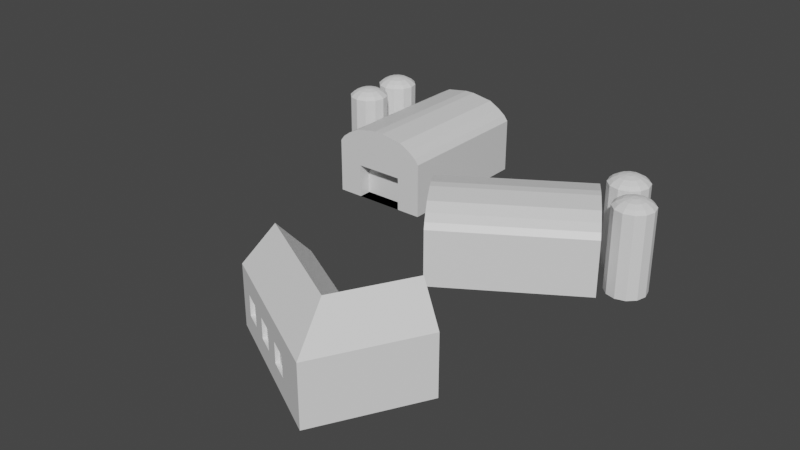 # Source: Barnyard1.blend  (saved by Blender 2.83.19; exported with 4.5.12 LTS)
import bpy
from mathutils import Matrix  # noqa: F401  (used for matrix-valued properties, if any)

bpy.ops.wm.read_factory_settings(use_empty=True)
scene = bpy.context.scene
scene.name = 'Scene'

# ---- collections
col_collection = bpy.data.collections.new('Collection'); scene.collection.children.link(col_collection)

# ---- materials (node trees are filled in below, after node groups)
mat_material = bpy.data.materials.new('Material')
mat_material.alpha_threshold = 0.0
mat_material.use_transparent_shadow = False
mat_material.line_color = (0.0, 0.0, 0.0, 1.0)

# ---- material node trees
mat_material.use_nodes = True; mat_material.node_tree.nodes.clear()
_N = mat_material.node_tree.nodes; _L = mat_material.node_tree.links
n0 = _N.new('ShaderNodeOutputMaterial'); n0.name = 'Material Output'; n0.location = (300, 300)
n1 = _N.new('ShaderNodeBsdfPrincipled'); n1.name = 'Principled BSDF'; n1.location = (10, 300)
n1.distribution = 'GGX'
n1.subsurface_method = 'BURLEY'
n1.inputs[2].default_value = 0.4
n1.inputs[3].default_value = 1.45
n1.inputs[27].default_value = (0.0, 0.0, 0.0, 1.0)
n1.inputs[28].default_value = 1.0
_L.new(n1.outputs[0], n0.inputs[0])
n0.is_active_output = True

# ---- world
world_world = bpy.data.worlds.new('World'); scene.world = world_world
world_world.use_nodes = True; world_world.node_tree.nodes.clear()
_N = world_world.node_tree.nodes; _L = world_world.node_tree.links
n0 = _N.new('ShaderNodeOutputWorld'); n0.name = 'World Output'; n0.location = (300, 300)
n1 = _N.new('ShaderNodeBackground'); n1.name = 'Background'; n1.location = (10, 300)
n1.inputs[0].default_value = (0.05088, 0.05088, 0.05088, 1.0)
_L.new(n1.outputs[0], n0.inputs[0])
n0.is_active_output = True
world_world.color = (0.05088, 0.05088, 0.05088)
world_world.use_sun_shadow = False
world_world.sun_shadow_jitter_overblur = 0.0

# ---- meshes
me_cube = bpy.data.meshes.new('Cube')
me_cube.from_pydata([(9.0, 13.49, 10.0), (9.0, 13.49, 0.0), (9.0, -13.49, 10.0), (9.0, -13.49, 0.0), (-9.0, 13.49, 10.0), (-9.0, 13.49, 0.0), (-9.0, -13.49, 10.0), (-9.0, -13.49, 0.0), (8.244, 13.49, 11.0), (8.244, -13.49, 11.0), (-8.244, 13.49, 11.0), (-8.244, -13.49, 11.0), (6.908, 13.49, 12.0), (6.908, -13.49, 12.0), (-6.908, 13.49, 12.0), (-6.908, -13.49, 12.0), (4.929, 13.49, 13.1), (4.929, -13.49, 13.1), (-4.929, 13.49, 13.1), (-4.929, -13.49, 13.1), (0.8643, 13.49, 13.75), (0.8643, -13.49, 13.75), (-0.8643, 13.49, 13.75), (-0.8643, -13.49, 13.75), (4.445, -13.49, 6.207), (4.445, -13.49, 0.0), (-4.445, -13.49, 6.207), (-4.445, -13.49, 0.0), (4.445, -11.11, 6.207), (4.445, -11.11, 0.0), (-4.445, -11.11, 6.207), (-4.445, -11.11, 0.0)], [], [(4, 6, 11, 10), (6, 7, 27, 26), (7, 6, 4, 5), (5, 1, 3, 7), (1, 0, 2, 3), (5, 4, 0, 1), (10, 11, 15, 14), (2, 0, 8, 9), (0, 4, 10, 8), (6, 2, 9, 11), (15, 13, 17, 19), (11, 9, 13, 15), (8, 10, 14, 12), (9, 8, 12, 13), (16, 18, 22, 20), (12, 14, 18, 16), (13, 12, 16, 17), (14, 15, 19, 18), (20, 22, 23, 21), (17, 16, 20, 21), (18, 19, 23, 22), (19, 17, 21, 23), (27, 25, 29, 31), (7, 3, 25, 27), (2, 6, 26, 24), (3, 2, 24, 25), (29, 28, 30, 31), (25, 24, 28, 29), (24, 26, 30, 28), (26, 27, 31, 30)])
_uv = me_cube.uv_layers.new(name='UVMap')
_uv.uv.foreach_set('vector', [0.625, 0.25, 0.625, 0.0, 0.625, 0.0, 0.625, 0.25, 0.625, 0.0, 0.375, 0.0, 0.375, 0.0, 0.625, 0.0, 0.375, 0.0, 0.625, 0.0, 0.625, 0.25, 0.375, 0.25, 0.125, 0.5, 0.375, 0.5, 0.375, 0.75, 0.125, 0.75, 0.375, 0.5, 0.625, 0.5, 0.625, 0.75, 0.375, 0.75, 0.375, 0.25, 0.625, 0.25, 0.625, 0.5, 0.375, 0.5, 0.625, 0.25, 0.625, 0.0, 0.625, 0.0, 0.625, 0.25, 0.625, 0.75, 0.625, 0.5, 0.625, 0.5, 0.625, 0.75, 0.625, 0.5, 0.625, 0.25, 0.625, 0.25, 0.625, 0.5, 0.625, 1.0, 0.625, 0.75, 0.625, 0.75, 0.625, 1.0, 0.625, 1.0, 0.625, 0.75, 0.625, 0.75, 0.625, 1.0, 0.625, 1.0, 0.625, 0.75, 0.625, 0.75, 0.625, 1.0, 0.625, 0.5, 0.625, 0.25, 0.625, 0.25, 0.625, 0.5, 0.625, 0.75, 0.625, 0.5, 0.625, 0.5, 0.625, 0.75, 0.625, 0.5, 0.625, 0.25, 0.625, 0.25, 0.625, 0.5, 0.625, 0.5, 0.625, 0.25, 0.625, 0.25, 0.625, 0.5, 0.625, 0.75, 0.625, 0.5, 0.625, 0.5, 0.625, 0.75, 0.625, 0.25, 0.625, 0.0, 0.625, 0.0, 0.625, 0.25, 0.625, 0.5, 0.875, 0.5, 0.875, 0.75, 0.625, 0.75, 0.625, 0.75, 0.625, 0.5, 0.625, 0.5, 0.625, 0.75, 0.625, 0.25, 0.625, 0.0, 0.625, 0.0, 0.625, 0.25, 0.625, 1.0, 0.625, 0.75, 0.625, 0.75, 0.625, 1.0, 0.125, 0.75, 0.375, 0.75, 0.375, 0.75, 0.125, 0.75, 0.125, 0.75, 0.375, 0.75, 0.375, 0.75, 0.125, 0.75, 0.625, 0.75, 0.625, 1.0, 0.625, 1.0, 0.625, 0.75, 0.375, 0.75, 0.625, 0.75, 0.625, 0.75, 0.375, 0.75, 0.375, 0.75, 0.625, 0.75, 0.625, 1.0, 0.375, 1.0, 0.375, 0.75, 0.625, 0.75, 0.625, 0.75, 0.375, 0.75, 0.625, 0.75, 0.625, 1.0, 0.625, 1.0, 0.625, 0.75, 0.625, 0.0, 0.375, 0.0, 0.375, 0.0, 0.625, 0.0])
_ca = me_cube.color_attributes.new('Col', 'BYTE_COLOR', 'CORNER')
_ca.data.foreach_set('color', [0.521, 0.0006071, 0.162, 1.0, 0.521, 0.0006071, 0.162, 1.0, 0.521, 0.0006071, 0.162, 1.0, 0.521, 0.0006071, 0.162, 1.0, 0.521, 0.0006071, 0.162, 1.0, 0.521, 0.0006071, 0.162, 1.0, 0.521, 0.0006071, 0.162, 1.0, 0.521, 0.0006071, 0.162, 1.0, 0.521, 0.0006071, 0.162, 1.0, 0.521, 0.0006071, 0.162, 1.0, 0.521, 0.0006071, 0.162, 1.0, 0.521, 0.0006071, 0.162, 1.0, 0.521, 0.0006071, 0.162, 1.0, 0.521, 0.0006071, 0.162, 1.0, 0.521, 0.0006071, 0.162, 1.0, 0.521, 0.0006071, 0.162, 1.0, 0.521, 0.0006071, 0.162, 1.0, 0.521, 0.0006071, 0.162, 1.0, 0.521, 0.0006071, 0.162, 1.0, 0.521, 0.0006071, 0.162, 1.0, 0.521, 0.0006071, 0.162, 1.0, 0.521, 0.0006071, 0.162, 1.0, 0.521, 0.0006071, 0.162, 1.0, 0.521, 0.0006071, 0.162, 1.0, 0.521, 0.0006071, 0.162, 1.0, 0.521, 0.0006071, 0.162, 1.0, 0.521, 0.0006071, 0.162, 1.0, 0.521, 0.0006071, 0.162, 1.0, 0.521, 0.0006071, 0.162, 1.0, 0.521, 0.0006071, 0.162, 1.0, 0.521, 0.0006071, 0.162, 1.0, 0.521, 0.0006071, 0.162, 1.0, 0.521, 0.0006071, 0.162, 1.0, 0.521, 0.0006071, 0.162, 1.0, 0.521, 0.0006071, 0.162, 1.0, 0.521, 0.0006071, 0.162, 1.0, 0.521, 0.0006071, 0.162, 1.0, 0.521, 0.0006071, 0.162, 1.0, 0.521, 0.0006071, 0.162, 1.0, 0.521, 0.0006071, 0.162, 1.0, 0.521, 0.0006071, 0.162, 1.0, 0.521, 0.0006071, 0.162, 1.0, 0.521, 0.0006071, 0.162, 1.0, 0.521, 0.0006071, 0.162, 1.0, 0.521, 0.0006071, 0.162, 1.0, 0.521, 0.0006071, 0.162, 1.0, 0.521, 0.0006071, 0.162, 1.0, 0.521, 0.0006071, 0.162, 1.0, 0.521, 0.0006071, 0.162, 1.0, 0.521, 0.0006071, 0.162, 1.0, 0.521, 0.0006071, 0.162, 1.0, 0.521, 0.0006071, 0.162, 1.0, 0.521, 0.0006071, 0.162, 1.0, 0.521, 0.0006071, 0.162, 1.0, 0.521, 0.0006071, 0.162, 1.0, 0.521, 0.0006071, 0.162, 1.0, 0.521, 0.0006071, 0.162, 1.0, 0.521, 0.0006071, 0.162, 1.0, 0.521, 0.0006071, 0.162, 1.0, 0.521, 0.0006071, 0.162, 1.0, 0.521, 0.0006071, 0.162, 1.0, 0.521, 0.0006071, 0.162, 1.0, 0.521, 0.0006071, 0.162, 1.0, 0.521, 0.0006071, 0.162, 1.0, 0.521, 0.0006071, 0.162, 1.0, 0.521, 0.0006071, 0.162, 1.0, 0.521, 0.0006071, 0.162, 1.0, 0.521, 0.0006071, 0.162, 1.0, 0.521, 0.0006071, 0.162, 1.0, 0.521, 0.0006071, 0.162, 1.0, 0.521, 0.0006071, 0.162, 1.0, 0.521, 0.0006071, 0.162, 1.0, 0.521, 0.0006071, 0.162, 1.0, 0.521, 0.0006071, 0.162, 1.0, 0.521, 0.0006071, 0.162, 1.0, 0.521, 0.0006071, 0.162, 1.0, 0.521, 0.0006071, 0.162, 1.0, 0.521, 0.0006071, 0.162, 1.0, 0.521, 0.0006071, 0.162, 1.0, 0.521, 0.0006071, 0.162, 1.0, 0.521, 0.0006071, 0.162, 1.0, 0.521, 0.0006071, 0.162, 1.0, 0.521, 0.0006071, 0.162, 1.0, 0.521, 0.0006071, 0.162, 1.0, 0.521, 0.0006071, 0.162, 1.0, 0.521, 0.0006071, 0.162, 1.0, 0.521, 0.0006071, 0.162, 1.0, 0.521, 0.0006071, 0.162, 1.0, 0.521, 0.0006071, 0.162, 1.0, 0.521, 0.0006071, 0.162, 1.0, 0.521, 0.0006071, 0.162, 1.0, 0.521, 0.0006071, 0.162, 1.0, 0.521, 0.0006071, 0.162, 1.0, 0.521, 0.0006071, 0.162, 1.0, 0.521, 0.0006071, 0.162, 1.0, 0.521, 0.0006071, 0.162, 1.0, 0.521, 0.0006071, 0.162, 1.0, 0.521, 0.0006071, 0.162, 1.0, 0.521, 0.0006071, 0.162, 1.0, 0.521, 0.0006071, 0.162, 1.0, 0.521, 0.0006071, 0.162, 1.0, 0.521, 0.0006071, 0.162, 1.0, 0.521, 0.0006071, 0.162, 1.0, 0.521, 0.0006071, 0.162, 1.0, 1.0, 0.1384, 0.0009106, 1.0, 1.0, 0.1384, 0.0009106, 1.0, 1.0, 0.1384, 0.0009106, 1.0, 1.0, 0.1384, 0.0009106, 1.0, 0.521, 0.0006071, 0.162, 1.0, 0.521, 0.0006071, 0.162, 1.0, 0.521, 0.0006071, 0.162, 1.0, 0.521, 0.0006071, 0.162, 1.0, 0.521, 0.0006071, 0.162, 1.0, 0.521, 0.0006071, 0.162, 1.0, 0.521, 0.0006071, 0.162, 1.0, 0.521, 0.0006071, 0.162, 1.0, 0.521, 0.0006071, 0.162, 1.0, 0.521, 0.0006071, 0.162, 1.0, 0.521, 0.0006071, 0.162, 1.0, 0.521, 0.0006071, 0.162, 1.0])
me_cube.materials.append(mat_material)
me_cube.use_remesh_preserve_volume = False
me_cube.use_remesh_preserve_attributes = False
me_cube.use_mirror_vertex_groups = False
me_cube.use_paint_bone_selection = False
me_cube.use_paint_mask = True
me_cube.update()
me_cube_001 = bpy.data.meshes.new('Cube.001')
me_cube_001.from_pydata([(-5.28, -5.28, 0.0), (-5.28, -5.28, 10.56), (-5.28, 5.28, 0.0), (-5.28, 5.28, 10.56), (11.28, -5.28, 0.0), (11.28, -5.28, 10.56), (11.28, 5.28, 0.0), (11.28, 5.28, 10.56), (22.28, -5.28, 0.0), (22.28, -5.28, 10.56), (22.28, 5.28, 0.0), (22.28, 5.28, 10.56), (11.28, 14.28, 0.0), (11.28, 14.28, 10.56), (22.28, 14.28, 0.0), (22.28, 14.28, 10.56), (-5.28, 0.0, 16.24), (16.78, 0.0, 16.24), (16.78, 14.28, 16.24), (-5.28, -5.28, 3.52), (-5.28, -5.28, 7.041), (-5.28, 5.28, 7.041), (-5.28, 5.28, 3.52), (11.28, 5.28, 7.041), (11.28, 5.28, 3.52), (11.28, -5.28, 7.041), (11.28, -5.28, 3.52), (22.28, 5.28, 7.041), (22.28, 5.28, 3.52), (22.28, -5.28, 7.041), (22.28, -5.28, 3.52), (11.28, 14.28, 7.041), (11.28, 14.28, 3.52), (22.28, 14.28, 7.041), (22.28, 14.28, 3.52), (7.968, 5.28, 0.0), (4.656, 5.28, 0.0), (1.344, 5.28, 0.0), (-1.968, 5.28, 0.0), (-1.968, 5.28, 10.56), (1.344, 5.28, 10.56), (4.656, 5.28, 10.56), (7.968, 5.28, 10.56), (-1.968, -5.28, 0.0), (1.344, -5.28, 0.0), (4.656, -5.28, 0.0), (7.968, -5.28, 0.0), (7.968, -5.28, 10.56), (4.656, -5.28, 10.56), (1.344, -5.28, 10.56), (-1.968, -5.28, 10.56), (-0.8683, 0.0, 16.24), (3.544, 0.0, 16.24), (7.956, 0.0, 16.24), (12.37, 0.0, 16.24), (7.968, -5.28, 3.52), (4.656, -5.28, 3.52), (1.344, -5.28, 3.52), (-1.968, -5.28, 3.52), (7.968, -5.28, 7.041), (4.656, -5.28, 7.041), (1.344, -5.28, 7.041), (-1.968, -5.28, 7.041), (-1.968, 5.28, 3.52), (1.344, 5.28, 3.52), (4.656, 5.28, 3.52), (7.968, 5.28, 3.52), (-1.968, 5.28, 7.041), (1.344, 5.28, 7.041), (4.656, 5.28, 7.041), (7.968, 5.28, 7.041), (14.95, -5.28, 10.56), (18.61, -5.28, 10.56), (18.61, 5.28, 0.0), (14.95, 5.28, 0.0), (14.95, -5.28, 0.0), (18.61, -5.28, 0.0), (18.61, 14.28, 10.56), (14.95, 14.28, 10.56), (18.61, 14.28, 0.0), (14.95, 14.28, 0.0), (14.95, 14.28, 3.52), (18.61, 14.28, 3.52), (14.95, 14.28, 7.041), (18.61, 14.28, 7.041), (14.95, -5.28, 7.041), (18.61, -5.28, 7.041), (14.95, -5.28, 3.52), (18.61, -5.28, 3.52), (11.28, -4.605, 7.041), (11.28, -4.605, 3.52), (7.968, -4.605, 3.52), (4.656, -4.605, 3.52), (1.344, -4.605, 3.52), (-1.968, -4.605, 3.52), (7.968, -4.605, 7.041), (4.656, -4.605, 7.041), (1.344, -4.605, 7.041), (-1.968, -4.605, 7.041), (-1.968, 4.605, 3.52), (1.344, 4.605, 3.52), (4.656, 4.605, 3.52), (7.968, 4.605, 3.52), (-1.968, 4.605, 7.041), (1.344, 4.605, 7.041), (4.656, 4.605, 7.041), (7.968, 4.605, 7.041), (14.95, 13.61, 3.52), (18.61, 13.61, 3.52), (14.95, 13.61, 7.041), (18.61, 13.61, 7.041), (14.95, -4.605, 7.041), (14.95, -4.605, 3.52), (-5.28, 1.318, 0.0), (-5.28, -1.318, 0.0), (-5.28, -1.318, 10.56), (-5.28, 1.318, 10.56), (11.28, -1.318, 0.0), (11.28, 1.318, 0.0), (22.28, -1.318, 0.0), (22.28, 1.318, 0.0), (22.28, 1.318, 10.56), (22.28, -1.318, 10.56), (22.28, 1.318, 3.52), (22.28, -1.318, 3.52), (22.28, 1.318, 7.041), (22.28, -1.318, 7.041), (-5.28, -1.318, 3.52), (-5.28, 1.318, 3.52), (-5.28, -1.318, 7.041), (-5.28, 1.318, 7.041), (-1.968, 1.318, 0.0), (-1.968, -1.318, 0.0), (1.344, 1.318, 0.0), (1.344, -1.318, 0.0), (4.656, 1.318, 0.0), (4.656, -1.318, 0.0), (7.968, 1.318, 0.0), (7.968, -1.318, 0.0), (14.95, 1.318, 0.0), (14.95, -1.318, 0.0), (18.61, 1.318, 0.0), (18.61, -1.318, 0.0), (-4.493, 1.318, 0.0), (-4.493, -1.318, 0.0), (-4.493, -1.318, 3.52), (-4.493, 1.318, 3.52)], [], [(130, 116, 3, 21), (70, 42, 7, 23), (3, 116, 115, 1, 16), (62, 50, 1, 20), (138, 117, 4, 46), (13, 7, 17, 18), (126, 122, 9, 29), (23, 7, 13, 31), (88, 76, 8, 30), (141, 73, 10, 120), (84, 77, 15, 33), (11, 15, 18, 17), (74, 6, 12, 80), (28, 10, 14, 34), (15, 77, 78, 13, 18), (47, 5, 17, 54), (5, 71, 72, 9, 17), (39, 3, 16, 51), (9, 122, 121, 11, 17), (11, 27, 33, 15), (27, 28, 34, 33), (79, 82, 34, 14), (82, 84, 33, 34), (72, 86, 29, 9), (86, 88, 30, 29), (6, 24, 32, 12), (24, 23, 31, 32), (119, 124, 30, 8), (124, 126, 29, 30), (43, 58, 19, 0), (58, 62, 20, 19), (35, 66, 24, 6), (66, 70, 23, 24), (113, 128, 22, 2), (128, 130, 21, 22), (22, 21, 67, 63), (62, 58, 94, 98), (64, 68, 69, 65), (70, 66, 102, 106), (2, 22, 63, 38), (38, 63, 64, 37), (37, 64, 65, 36), (36, 65, 66, 35), (26, 25, 59, 55), (57, 61, 97, 93), (56, 60, 61, 57), (82, 81, 107, 108), (4, 26, 55, 46), (46, 55, 56, 45), (45, 56, 57, 44), (44, 57, 58, 43), (7, 42, 54, 17), (42, 41, 53, 54), (41, 40, 52, 53), (40, 39, 51, 52), (1, 50, 51, 16), (50, 49, 52, 51), (49, 48, 53, 52), (48, 47, 54, 53), (114, 132, 43, 0), (132, 134, 44, 43), (134, 136, 45, 44), (136, 138, 46, 45), (25, 5, 47, 59), (59, 47, 48, 60), (60, 48, 49, 61), (61, 49, 50, 62), (21, 3, 39, 67), (67, 39, 40, 68), (68, 40, 41, 69), (69, 41, 42, 70), (66, 65, 101, 102), (85, 87, 88, 86), (5, 25, 85, 71), (71, 85, 86, 72), (32, 31, 83, 81), (87, 85, 111, 112), (12, 32, 81, 80), (80, 81, 82, 79), (10, 73, 79, 14), (73, 74, 80, 79), (31, 13, 78, 83), (83, 78, 77, 84), (118, 6, 74, 139), (139, 74, 73, 141), (26, 4, 75, 87), (87, 75, 76, 88), (99, 103, 104, 100), (101, 105, 106, 102), (91, 95, 96, 92), (93, 97, 98, 94), (89, 90, 112, 111), (107, 109, 110, 108), (59, 60, 96, 95), (67, 68, 104, 103), (83, 84, 110, 109), (85, 25, 89, 111), (25, 26, 90, 89), (61, 62, 98, 97), (81, 83, 109, 107), (69, 70, 106, 105), (84, 82, 108, 110), (56, 55, 91, 92), (63, 67, 103, 99), (26, 87, 112, 90), (64, 63, 99, 100), (55, 59, 95, 91), (68, 64, 100, 104), (60, 56, 92, 96), (58, 57, 93, 94), (65, 69, 105, 101), (75, 140, 142, 76), (140, 139, 141, 142), (4, 117, 140, 75), (117, 118, 139, 140), (36, 35, 137, 135), (135, 137, 138, 136), (37, 36, 135, 133), (133, 135, 136, 134), (38, 37, 133, 131), (131, 133, 134, 132), (2, 38, 131, 113), (113, 131, 132, 114), (19, 20, 129, 127), (127, 129, 130, 128), (0, 19, 127, 114), (113, 114, 144, 143), (28, 27, 125, 123), (123, 125, 126, 124), (10, 28, 123, 120), (120, 123, 124, 119), (76, 142, 119, 8), (142, 141, 120, 119), (27, 11, 121, 125), (125, 121, 122, 126), (35, 6, 118, 137), (137, 118, 117, 138), (20, 1, 115, 129), (129, 115, 116, 130), (144, 145, 146, 143), (128, 113, 143, 146), (127, 128, 146, 145), (114, 127, 145, 144)])
_uv = me_cube_001.uv_layers.new(name='UVMap')
_uv.uv.foreach_set('vector', [0.5417, 0.1667, 0.625, 0.1667, 0.625, 0.25, 0.5417, 0.25, 0.5417, 0.45, 0.625, 0.45, 0.625, 0.5, 0.5417, 0.5, 0.625, 0.25, 0.625, 0.1667, 0.625, 0.08333, 0.625, 0.0, 0.625, 0.25, 0.5417, 0.95, 0.625, 0.95, 0.625, 1.0, 0.5417, 1.0, 0.325, 0.6667, 0.375, 0.6667, 0.375, 0.75, 0.325, 0.75, 0.625, 0.5, 0.625, 0.5, 0.625, 0.5, 0.625, 0.5, 0.5417, 0.6667, 0.625, 0.6667, 0.625, 0.75, 0.5417, 0.75, 0.5417, 0.5, 0.625, 0.5, 0.625, 0.5, 0.5417, 0.5, 0.4583, 0.75, 0.375, 0.75, 0.375, 0.75, 0.4583, 0.75, 0.375, 0.5833, 0.375, 0.5, 0.375, 0.5, 0.375, 0.5833, 0.5417, 0.5, 0.625, 0.5, 0.625, 0.5, 0.5417, 0.5, 0.625, 0.5, 0.625, 0.5, 0.625, 0.5, 0.625, 0.5, 0.375, 0.5, 0.375, 0.5, 0.375, 0.5, 0.375, 0.5, 0.4583, 0.5, 0.375, 0.5, 0.375, 0.5, 0.4583, 0.5, 0.625, 0.5, 0.625, 0.5, 0.625, 0.5, 0.625, 0.5, 0.625, 0.5, 0.625, 0.8, 0.625, 0.75, 0.625, 0.75, 0.625, 0.8, 0.625, 0.75, 0.625, 0.75, 0.625, 0.75, 0.625, 0.75, 0.625, 0.75, 0.625, 0.3, 0.625, 0.25, 0.625, 0.25, 0.625, 0.3, 0.625, 0.75, 0.625, 0.6667, 0.625, 0.5833, 0.625, 0.5, 0.625, 0.75, 0.625, 0.5, 0.5417, 0.5, 0.5417, 0.5, 0.625, 0.5, 0.5417, 0.5, 0.4583, 0.5, 0.4583, 0.5, 0.5417, 0.5, 0.375, 0.5, 0.4583, 0.5, 0.4583, 0.5, 0.375, 0.5, 0.4583, 0.5, 0.5417, 0.5, 0.5417, 0.5, 0.4583, 0.5, 0.625, 0.75, 0.5417, 0.75, 0.5417, 0.75, 0.625, 0.75, 0.5417, 0.75, 0.4583, 0.75, 0.4583, 0.75, 0.5417, 0.75, 0.375, 0.5, 0.4583, 0.5, 0.4583, 0.5, 0.375, 0.5, 0.4583, 0.5, 0.5417, 0.5, 0.5417, 0.5, 0.4583, 0.5, 0.375, 0.6667, 0.4583, 0.6667, 0.4583, 0.75, 0.375, 0.75, 0.4583, 0.6667, 0.5417, 0.6667, 0.5417, 0.75, 0.4583, 0.75, 0.375, 0.95, 0.4583, 0.95, 0.4583, 1.0, 0.375, 1.0, 0.4583, 0.95, 0.5417, 0.95, 0.5417, 1.0, 0.4583, 1.0, 0.375, 0.45, 0.4583, 0.45, 0.4583, 0.5, 0.375, 0.5, 0.4583, 0.45, 0.5417, 0.45, 0.5417, 0.5, 0.4583, 0.5, 0.375, 0.1667, 0.4583, 0.1667, 0.4583, 0.25, 0.375, 0.25, 0.4583, 0.1667, 0.5417, 0.1667, 0.5417, 0.25, 0.4583, 0.25, 0.4583, 0.25, 0.5417, 0.25, 0.5417, 0.3, 0.4583, 0.3, 0.5417, 0.95, 0.4583, 0.95, 0.4583, 0.95, 0.5417, 0.95, 0.4583, 0.35, 0.5417, 0.35, 0.5417, 0.4, 0.4583, 0.4, 0.5417, 0.45, 0.4583, 0.45, 0.4583, 0.45, 0.5417, 0.45, 0.375, 0.25, 0.4583, 0.25, 0.4583, 0.3, 0.375, 0.3, 0.375, 0.3, 0.4583, 0.3, 0.4583, 0.35, 0.375, 0.35, 0.375, 0.35, 0.4583, 0.35, 0.4583, 0.4, 0.375, 0.4, 0.375, 0.4, 0.4583, 0.4, 0.4583, 0.45, 0.375, 0.45, 0.4583, 0.75, 0.5417, 0.75, 0.5417, 0.8, 0.4583, 0.8, 0.4583, 0.9, 0.5417, 0.9, 0.5417, 0.9, 0.4583, 0.9, 0.4583, 0.85, 0.5417, 0.85, 0.5417, 0.9, 0.4583, 0.9, 0.4583, 0.5, 0.4583, 0.5, 0.4583, 0.5, 0.4583, 0.5, 0.375, 0.75, 0.4583, 0.75, 0.4583, 0.8, 0.375, 0.8, 0.375, 0.8, 0.4583, 0.8, 0.4583, 0.85, 0.375, 0.85, 0.375, 0.85, 0.4583, 0.85, 0.4583, 0.9, 0.375, 0.9, 0.375, 0.9, 0.4583, 0.9, 0.4583, 0.95, 0.375, 0.95, 0.625, 0.5, 0.625, 0.45, 0.625, 0.45, 0.625, 0.5, 0.625, 0.45, 0.625, 0.4, 0.625, 0.4, 0.625, 0.45, 0.625, 0.4, 0.625, 0.35, 0.625, 0.35, 0.625, 0.4, 0.625, 0.35, 0.625, 0.3, 0.625, 0.3, 0.625, 0.35, 0.625, 1.0, 0.625, 0.95, 0.625, 0.95, 0.625, 1.0, 0.625, 0.95, 0.625, 0.9, 0.625, 0.9, 0.625, 0.95, 0.625, 0.9, 0.625, 0.85, 0.625, 0.85, 0.625, 0.9, 0.625, 0.85, 0.625, 0.8, 0.625, 0.8, 0.625, 0.85, 0.125, 0.6667, 0.175, 0.6667, 0.175, 0.75, 0.125, 0.75, 0.175, 0.6667, 0.225, 0.6667, 0.225, 0.75, 0.175, 0.75, 0.225, 0.6667, 0.275, 0.6667, 0.275, 0.75, 0.225, 0.75, 0.275, 0.6667, 0.325, 0.6667, 0.325, 0.75, 0.275, 0.75, 0.5417, 0.75, 0.625, 0.75, 0.625, 0.8, 0.5417, 0.8, 0.5417, 0.8, 0.625, 0.8, 0.625, 0.85, 0.5417, 0.85, 0.5417, 0.85, 0.625, 0.85, 0.625, 0.9, 0.5417, 0.9, 0.5417, 0.9, 0.625, 0.9, 0.625, 0.95, 0.5417, 0.95, 0.5417, 0.25, 0.625, 0.25, 0.625, 0.3, 0.5417, 0.3, 0.5417, 0.3, 0.625, 0.3, 0.625, 0.35, 0.5417, 0.35, 0.5417, 0.35, 0.625, 0.35, 0.625, 0.4, 0.5417, 0.4, 0.5417, 0.4, 0.625, 0.4, 0.625, 0.45, 0.5417, 0.45, 0.4583, 0.45, 0.4583, 0.4, 0.4583, 0.4, 0.4583, 0.45, 0.5417, 0.75, 0.4583, 0.75, 0.4583, 0.75, 0.5417, 0.75, 0.625, 0.75, 0.5417, 0.75, 0.5417, 0.75, 0.625, 0.75, 0.625, 0.75, 0.5417, 0.75, 0.5417, 0.75, 0.625, 0.75, 0.4583, 0.5, 0.5417, 0.5, 0.5417, 0.5, 0.4583, 0.5, 0.4583, 0.75, 0.5417, 0.75, 0.5417, 0.75, 0.4583, 0.75, 0.375, 0.5, 0.4583, 0.5, 0.4583, 0.5, 0.375, 0.5, 0.375, 0.5, 0.4583, 0.5, 0.4583, 0.5, 0.375, 0.5, 0.375, 0.5, 0.375, 0.5, 0.375, 0.5, 0.375, 0.5, 0.375, 0.5, 0.375, 0.5, 0.375, 0.5, 0.375, 0.5, 0.5417, 0.5, 0.625, 0.5, 0.625, 0.5, 0.5417, 0.5, 0.5417, 0.5, 0.625, 0.5, 0.625, 0.5, 0.5417, 0.5, 0.375, 0.5833, 0.375, 0.5, 0.375, 0.5, 0.375, 0.5833, 0.375, 0.5833, 0.375, 0.5, 0.375, 0.5, 0.375, 0.5833, 0.4583, 0.75, 0.375, 0.75, 0.375, 0.75, 0.4583, 0.75, 0.4583, 0.75, 0.375, 0.75, 0.375, 0.75, 0.4583, 0.75, 0.4583, 0.3, 0.5417, 0.3, 0.5417, 0.35, 0.4583, 0.35, 0.4583, 0.4, 0.5417, 0.4, 0.5417, 0.45, 0.4583, 0.45, 0.4583, 0.8, 0.5417, 0.8, 0.5417, 0.85, 0.4583, 0.85, 0.4583, 0.9, 0.5417, 0.9, 0.5417, 0.95, 0.4583, 0.95, 0.5417, 0.75, 0.4583, 0.75, 0.4583, 0.75, 0.5417, 0.75, 0.4583, 0.5, 0.5417, 0.5, 0.5417, 0.5, 0.4583, 0.5, 0.5417, 0.8, 0.5417, 0.85, 0.5417, 0.85, 0.5417, 0.8, 0.5417, 0.3, 0.5417, 0.35, 0.5417, 0.35, 0.5417, 0.3, 0.5417, 0.5, 0.5417, 0.5, 0.5417, 0.5, 0.5417, 0.5, 0.5417, 0.75, 0.5417, 0.75, 0.5417, 0.75, 0.5417, 0.75, 0.5417, 0.75, 0.4583, 0.75, 0.4583, 0.75, 0.5417, 0.75, 0.5417, 0.9, 0.5417, 0.95, 0.5417, 0.95, 0.5417, 0.9, 0.4583, 0.5, 0.5417, 0.5, 0.5417, 0.5, 0.4583, 0.5, 0.5417, 0.4, 0.5417, 0.45, 0.5417, 0.45, 0.5417, 0.4, 0.5417, 0.5, 0.4583, 0.5, 0.4583, 0.5, 0.5417, 0.5, 0.4583, 0.85, 0.4583, 0.8, 0.4583, 0.8, 0.4583, 0.85, 0.4583, 0.3, 0.5417, 0.3, 0.5417, 0.3, 0.4583, 0.3, 0.4583, 0.75, 0.4583, 0.75, 0.4583, 0.75, 0.4583, 0.75, 0.4583, 0.35, 0.4583, 0.3, 0.4583, 0.3, 0.4583, 0.35, 0.4583, 0.8, 0.5417, 0.8, 0.5417, 0.8, 0.4583, 0.8, 0.5417, 0.35, 0.4583, 0.35, 0.4583, 0.35, 0.5417, 0.35, 0.5417, 0.85, 0.4583, 0.85, 0.4583, 0.85, 0.5417, 0.85, 0.4583, 0.95, 0.4583, 0.9, 0.4583, 0.9, 0.4583, 0.95, 0.4583, 0.4, 0.5417, 0.4, 0.5417, 0.4, 0.4583, 0.4, 0.375, 0.75, 0.375, 0.6667, 0.375, 0.6667, 0.375, 0.75, 0.375, 0.6667, 0.375, 0.5833, 0.375, 0.5833, 0.375, 0.6667, 0.375, 0.75, 0.375, 0.6667, 0.375, 0.6667, 0.375, 0.75, 0.375, 0.6667, 0.375, 0.5833, 0.375, 0.5833, 0.375, 0.6667, 0.275, 0.5, 0.325, 0.5, 0.325, 0.5833, 0.275, 0.5833, 0.275, 0.5833, 0.325, 0.5833, 0.325, 0.6667, 0.275, 0.6667, 0.225, 0.5, 0.275, 0.5, 0.275, 0.5833, 0.225, 0.5833, 0.225, 0.5833, 0.275, 0.5833, 0.275, 0.6667, 0.225, 0.6667, 0.175, 0.5, 0.225, 0.5, 0.225, 0.5833, 0.175, 0.5833, 0.175, 0.5833, 0.225, 0.5833, 0.225, 0.6667, 0.175, 0.6667, 0.125, 0.5, 0.175, 0.5, 0.175, 0.5833, 0.125, 0.5833, 0.125, 0.5833, 0.175, 0.5833, 0.175, 0.6667, 0.125, 0.6667, 0.4583, 0.0, 0.5417, 0.0, 0.5417, 0.08333, 0.4583, 0.08333, 0.4583, 0.08333, 0.5417, 0.08333, 0.5417, 0.1667, 0.4583, 0.1667, 0.375, 0.0, 0.4583, 0.0, 0.4583, 0.08333, 0.375, 0.08333, 0.125, 0.5833, 0.125, 0.6667, 0.125, 0.6667, 0.125, 0.5833, 0.4583, 0.5, 0.5417, 0.5, 0.5417, 0.5833, 0.4583, 0.5833, 0.4583, 0.5833, 0.5417, 0.5833, 0.5417, 0.6667, 0.4583, 0.6667, 0.375, 0.5, 0.4583, 0.5, 0.4583, 0.5833, 0.375, 0.5833, 0.375, 0.5833, 0.4583, 0.5833, 0.4583, 0.6667, 0.375, 0.6667, 0.375, 0.75, 0.375, 0.6667, 0.375, 0.6667, 0.375, 0.75, 0.375, 0.6667, 0.375, 0.5833, 0.375, 0.5833, 0.375, 0.6667, 0.5417, 0.5, 0.625, 0.5, 0.625, 0.5833, 0.5417, 0.5833, 0.5417, 0.5833, 0.625, 0.5833, 0.625, 0.6667, 0.5417, 0.6667, 0.325, 0.5, 0.375, 0.5, 0.375, 0.5833, 0.325, 0.5833, 0.325, 0.5833, 0.375, 0.5833, 0.375, 0.6667, 0.325, 0.6667, 0.5417, 0.0, 0.625, 0.0, 0.625, 0.08333, 0.5417, 0.08333, 0.5417, 0.08333, 0.625, 0.08333, 0.625, 0.1667, 0.5417, 0.1667, 0.375, 0.08333, 0.4583, 0.08333, 0.4583, 0.1667, 0.375, 0.1667, 0.4583, 0.1667, 0.375, 0.1667, 0.375, 0.1667, 0.4583, 0.1667, 0.4583, 0.08333, 0.4583, 0.1667, 0.4583, 0.1667, 0.4583, 0.08333, 0.375, 0.08333, 0.4583, 0.08333, 0.4583, 0.08333, 0.375, 0.08333])
_ca = me_cube_001.color_attributes.new('Col', 'BYTE_COLOR', 'CORNER')
_ca.data.foreach_set('color', [0.2705, 0.002428, 0.6038, 1.0, 0.2705, 0.002428, 0.6038, 1.0, 0.2705, 0.002428, 0.6038, 1.0, 0.2705, 0.002428, 0.6038, 1.0, 0.2705, 0.002428, 0.6038, 1.0, 0.2705, 0.002428, 0.6038, 1.0, 0.2705, 0.002428, 0.6038, 1.0, 0.2705, 0.002428, 0.6038, 1.0, 0.2705, 0.002428, 0.6038, 1.0, 0.2705, 0.002428, 0.6038, 1.0, 0.2705, 0.002428, 0.6038, 1.0, 0.2705, 0.002428, 0.6038, 1.0, 0.2705, 0.002428, 0.6038, 1.0, 0.2705, 0.002428, 0.6038, 1.0, 0.2705, 0.002428, 0.6038, 1.0, 0.2705, 0.002428, 0.6038, 1.0, 0.2705, 0.002428, 0.6038, 1.0, 0.2705, 0.002428, 0.6038, 1.0, 0.2705, 0.002428, 0.6038, 1.0, 0.2705, 0.002428, 0.6038, 1.0, 0.2705, 0.002428, 0.6038, 1.0, 0.2159, 0.0003035, 0.07036, 1.0, 0.2159, 0.0003035, 0.07036, 1.0, 0.2159, 0.0003035, 0.07036, 1.0, 0.2159, 0.0003035, 0.07036, 1.0, 0.2705, 0.002428, 0.6038, 1.0, 0.2705, 0.002428, 0.6038, 1.0, 0.2705, 0.002428, 0.6038, 1.0, 0.2705, 0.002428, 0.6038, 1.0, 0.2705, 0.002428, 0.6038, 1.0, 0.2705, 0.002428, 0.6038, 1.0, 0.2705, 0.002428, 0.6038, 1.0, 0.2705, 0.002428, 0.6038, 1.0, 0.2705, 0.002428, 0.6038, 1.0, 0.2705, 0.002428, 0.6038, 1.0, 0.2705, 0.002428, 0.6038, 1.0, 0.2705, 0.002428, 0.6038, 1.0, 0.2705, 0.002428, 0.6038, 1.0, 0.2705, 0.002428, 0.6038, 1.0, 0.2705, 0.002428, 0.6038, 1.0, 0.2705, 0.002428, 0.6038, 1.0, 0.2705, 0.002428, 0.6038, 1.0, 0.2705, 0.002428, 0.6038, 1.0, 0.2705, 0.002428, 0.6038, 1.0, 0.2705, 0.002428, 0.6038, 1.0, 0.2159, 0.0003035, 0.07036, 1.0, 0.2159, 0.0003035, 0.07036, 1.0, 0.2159, 0.0003035, 0.07036, 1.0, 0.2159, 0.0003035, 0.07036, 1.0, 0.2705, 0.002428, 0.6038, 1.0, 0.2705, 0.002428, 0.6038, 1.0, 0.2705, 0.002428, 0.6038, 1.0, 0.2705, 0.002428, 0.6038, 1.0, 0.2705, 0.002428, 0.6038, 1.0, 0.2705, 0.002428, 0.6038, 1.0, 0.2705, 0.002428, 0.6038, 1.0, 0.2705, 0.002428, 0.6038, 1.0, 0.2705, 0.002428, 0.6038, 1.0, 0.2705, 0.002428, 0.6038, 1.0, 0.2705, 0.002428, 0.6038, 1.0, 0.2705, 0.002428, 0.6038, 1.0, 0.2705, 0.002428, 0.6038, 1.0, 0.2159, 0.0003035, 0.07036, 1.0, 0.2159, 0.0003035, 0.07036, 1.0, 0.2159, 0.0003035, 0.07036, 1.0, 0.2159, 0.0003035, 0.07036, 1.0, 0.2159, 0.0003035, 0.07036, 1.0, 0.2159, 0.0003035, 0.07036, 1.0, 0.2159, 0.0003035, 0.07036, 1.0, 0.2159, 0.0003035, 0.07036, 1.0, 0.2159, 0.0003035, 0.07036, 1.0, 0.2159, 0.0003035, 0.07036, 1.0, 0.2159, 0.0003035, 0.07036, 1.0, 0.2159, 0.0003035, 0.07036, 1.0, 0.2159, 0.0003035, 0.07036, 1.0, 0.2159, 0.0003035, 0.07036, 1.0, 0.2159, 0.0003035, 0.07036, 1.0, 0.2159, 0.0003035, 0.07036, 1.0, 0.2159, 0.0003035, 0.07036, 1.0, 0.2159, 0.0003035, 0.07036, 1.0, 0.2705, 0.002428, 0.6038, 1.0, 0.2705, 0.002428, 0.6038, 1.0, 0.2705, 0.002428, 0.6038, 1.0, 0.2705, 0.002428, 0.6038, 1.0, 0.2705, 0.002428, 0.6038, 1.0, 0.2705, 0.002428, 0.6038, 1.0, 0.2705, 0.002428, 0.6038, 1.0, 0.2705, 0.002428, 0.6038, 1.0, 0.2705, 0.002428, 0.6038, 1.0, 0.2705, 0.002428, 0.6038, 1.0, 0.2705, 0.002428, 0.6038, 1.0, 0.2705, 0.002428, 0.6038, 1.0, 0.2705, 0.002428, 0.6038, 1.0, 0.2705, 0.002428, 0.6038, 1.0, 0.2705, 0.002428, 0.6038, 1.0, 0.2705, 0.002428, 0.6038, 1.0, 0.2705, 0.002428, 0.6038, 1.0, 0.2705, 0.002428, 0.6038, 1.0, 0.2705, 0.002428, 0.6038, 1.0, 0.2705, 0.002428, 0.6038, 1.0, 0.2705, 0.002428, 0.6038, 1.0, 0.2705, 0.002428, 0.6038, 1.0, 0.2705, 0.002428, 0.6038, 1.0, 0.2705, 0.002428, 0.6038, 1.0, 0.2705, 0.002428, 0.6038, 1.0, 0.2705, 0.002428, 0.6038, 1.0, 0.2705, 0.002428, 0.6038, 1.0, 0.2705, 0.002428, 0.6038, 1.0, 0.2705, 0.002428, 0.6038, 1.0, 0.2705, 0.002428, 0.6038, 1.0, 0.2705, 0.002428, 0.6038, 1.0, 0.2705, 0.002428, 0.6038, 1.0, 0.2705, 0.002428, 0.6038, 1.0, 0.2705, 0.002428, 0.6038, 1.0, 0.2705, 0.002428, 0.6038, 1.0, 0.2705, 0.002428, 0.6038, 1.0, 0.2705, 0.002428, 0.6038, 1.0, 0.2705, 0.002428, 0.6038, 1.0, 0.2705, 0.002428, 0.6038, 1.0, 0.2705, 0.002428, 0.6038, 1.0, 0.2705, 0.002428, 0.6038, 1.0, 0.2705, 0.002428, 0.6038, 1.0, 0.2705, 0.002428, 0.6038, 1.0, 0.2705, 0.002428, 0.6038, 1.0, 0.2705, 0.002428, 0.6038, 1.0, 0.2705, 0.002428, 0.6038, 1.0, 0.2705, 0.002428, 0.6038, 1.0, 0.2705, 0.002428, 0.6038, 1.0, 0.2705, 0.002428, 0.6038, 1.0, 0.2705, 0.002428, 0.6038, 1.0, 0.2705, 0.002428, 0.6038, 1.0, 0.2705, 0.002428, 0.6038, 1.0, 0.2705, 0.002428, 0.6038, 1.0, 0.2705, 0.002428, 0.6038, 1.0, 0.2705, 0.002428, 0.6038, 1.0, 0.2705, 0.002428, 0.6038, 1.0, 0.2705, 0.002428, 0.6038, 1.0, 0.2705, 0.002428, 0.6038, 1.0, 0.2705, 0.002428, 0.6038, 1.0, 0.2705, 0.002428, 0.6038, 1.0, 0.2705, 0.002428, 0.6038, 1.0, 0.2705, 0.002428, 0.6038, 1.0, 0.2705, 0.002428, 0.6038, 1.0, 0.2705, 0.002428, 0.6038, 1.0, 0.2705, 0.002428, 0.6038, 1.0, 0.2705, 0.002428, 0.6038, 1.0, 0.2705, 0.002428, 0.6038, 1.0, 0.2705, 0.002428, 0.6038, 1.0, 0.2705, 0.002428, 0.6038, 1.0, 0.2705, 0.002428, 0.6038, 1.0, 0.2705, 0.002428, 0.6038, 1.0, 0.2705, 0.002428, 0.6038, 1.0, 0.2705, 0.002428, 0.6038, 1.0, 0.2705, 0.002428, 0.6038, 1.0, 0.2705, 0.002428, 0.6038, 1.0, 0.2705, 0.002428, 0.6038, 1.0, 0.2705, 0.002428, 0.6038, 1.0, 0.2705, 0.002428, 0.6038, 1.0, 0.2705, 0.002428, 0.6038, 1.0, 0.2705, 0.002428, 0.6038, 1.0, 0.2705, 0.002428, 0.6038, 1.0, 0.2705, 0.002428, 0.6038, 1.0, 0.2705, 0.002428, 0.6038, 1.0, 0.2705, 0.002428, 0.6038, 1.0, 0.2705, 0.002428, 0.6038, 1.0, 0.2705, 0.002428, 0.6038, 1.0, 0.2705, 0.002428, 0.6038, 1.0, 0.2705, 0.002428, 0.6038, 1.0, 0.2705, 0.002428, 0.6038, 1.0, 0.2705, 0.002428, 0.6038, 1.0, 0.2705, 0.002428, 0.6038, 1.0, 0.2705, 0.002428, 0.6038, 1.0, 0.2705, 0.002428, 0.6038, 1.0, 0.2705, 0.002428, 0.6038, 1.0, 0.2705, 0.002428, 0.6038, 1.0, 0.2705, 0.002428, 0.6038, 1.0, 0.2705, 0.002428, 0.6038, 1.0, 0.2705, 0.002428, 0.6038, 1.0, 0.2705, 0.002428, 0.6038, 1.0, 0.2705, 0.002428, 0.6038, 1.0, 0.2705, 0.002428, 0.6038, 1.0, 0.2705, 0.002428, 0.6038, 1.0, 0.2705, 0.002428, 0.6038, 1.0, 0.2705, 0.002428, 0.6038, 1.0, 0.2705, 0.002428, 0.6038, 1.0, 0.2705, 0.002428, 0.6038, 1.0, 0.2705, 0.002428, 0.6038, 1.0, 0.2705, 0.002428, 0.6038, 1.0, 0.2705, 0.002428, 0.6038, 1.0, 0.2705, 0.002428, 0.6038, 1.0, 0.2705, 0.002428, 0.6038, 1.0, 0.2705, 0.002428, 0.6038, 1.0, 0.2705, 0.002428, 0.6038, 1.0, 0.2705, 0.002428, 0.6038, 1.0, 0.2705, 0.002428, 0.6038, 1.0, 0.2705, 0.002428, 0.6038, 1.0, 0.2705, 0.002428, 0.6038, 1.0, 0.2705, 0.002428, 0.6038, 1.0, 0.2705, 0.002428, 0.6038, 1.0, 0.2705, 0.002428, 0.6038, 1.0, 0.2705, 0.002428, 0.6038, 1.0, 0.2705, 0.002428, 0.6038, 1.0, 0.2705, 0.002428, 0.6038, 1.0, 0.2705, 0.002428, 0.6038, 1.0, 0.2705, 0.002428, 0.6038, 1.0, 0.2705, 0.002428, 0.6038, 1.0, 0.2705, 0.002428, 0.6038, 1.0, 0.2705, 0.002428, 0.6038, 1.0, 0.2159, 0.0003035, 0.07036, 1.0, 0.2159, 0.0003035, 0.07036, 1.0, 0.2159, 0.0003035, 0.07036, 1.0, 0.2159, 0.0003035, 0.07036, 1.0, 0.2159, 0.0003035, 0.07036, 1.0, 0.2159, 0.0003035, 0.07036, 1.0, 0.2159, 0.0003035, 0.07036, 1.0, 0.2159, 0.0003035, 0.07036, 1.0, 0.2159, 0.0003035, 0.07036, 1.0, 0.2159, 0.0003035, 0.07036, 1.0, 0.2159, 0.0003035, 0.07036, 1.0, 0.2159, 0.0003035, 0.07036, 1.0, 0.2159, 0.0003035, 0.07036, 1.0, 0.2159, 0.0003035, 0.07036, 1.0, 0.2159, 0.0003035, 0.07036, 1.0, 0.2159, 0.0003035, 0.07036, 1.0, 0.2159, 0.0003035, 0.07036, 1.0, 0.2159, 0.0003035, 0.07036, 1.0, 0.2159, 0.0003035, 0.07036, 1.0, 0.2159, 0.0003035, 0.07036, 1.0, 0.2159, 0.0003035, 0.07036, 1.0, 0.2159, 0.0003035, 0.07036, 1.0, 0.2159, 0.0003035, 0.07036, 1.0, 0.2159, 0.0003035, 0.07036, 1.0, 0.2159, 0.0003035, 0.07036, 1.0, 0.2159, 0.0003035, 0.07036, 1.0, 0.2159, 0.0003035, 0.07036, 1.0, 0.2159, 0.0003035, 0.07036, 1.0, 0.2159, 0.0003035, 0.07036, 1.0, 0.2159, 0.0003035, 0.07036, 1.0, 0.2159, 0.0003035, 0.07036, 1.0, 0.2159, 0.0003035, 0.07036, 1.0, 0.2705, 0.002428, 0.6038, 1.0, 0.2705, 0.002428, 0.6038, 1.0, 0.2705, 0.002428, 0.6038, 1.0, 0.2705, 0.002428, 0.6038, 1.0, 0.2705, 0.002428, 0.6038, 1.0, 0.2705, 0.002428, 0.6038, 1.0, 0.2705, 0.002428, 0.6038, 1.0, 0.2705, 0.002428, 0.6038, 1.0, 0.2705, 0.002428, 0.6038, 1.0, 0.2705, 0.002428, 0.6038, 1.0, 0.2705, 0.002428, 0.6038, 1.0, 0.2705, 0.002428, 0.6038, 1.0, 0.2705, 0.002428, 0.6038, 1.0, 0.2705, 0.002428, 0.6038, 1.0, 0.2705, 0.002428, 0.6038, 1.0, 0.2705, 0.002428, 0.6038, 1.0, 0.2705, 0.002428, 0.6038, 1.0, 0.2705, 0.002428, 0.6038, 1.0, 0.2705, 0.002428, 0.6038, 1.0, 0.2705, 0.002428, 0.6038, 1.0, 0.2705, 0.002428, 0.6038, 1.0, 0.2705, 0.002428, 0.6038, 1.0, 0.2705, 0.002428, 0.6038, 1.0, 0.2705, 0.002428, 0.6038, 1.0, 0.2705, 0.002428, 0.6038, 1.0, 0.2705, 0.002428, 0.6038, 1.0, 0.2705, 0.002428, 0.6038, 1.0, 0.2705, 0.002428, 0.6038, 1.0, 0.2705, 0.002428, 0.6038, 1.0, 0.2705, 0.002428, 0.6038, 1.0, 0.2705, 0.002428, 0.6038, 1.0, 0.2705, 0.002428, 0.6038, 1.0, 0.2705, 0.002428, 0.6038, 1.0, 0.2705, 0.002428, 0.6038, 1.0, 0.2705, 0.002428, 0.6038, 1.0, 0.2705, 0.002428, 0.6038, 1.0, 0.2705, 0.002428, 0.6038, 1.0, 0.2705, 0.002428, 0.6038, 1.0, 0.2705, 0.002428, 0.6038, 1.0, 0.2705, 0.002428, 0.6038, 1.0, 0.2705, 0.002428, 0.6038, 1.0, 0.2705, 0.002428, 0.6038, 1.0, 0.2705, 0.002428, 0.6038, 1.0, 0.2705, 0.002428, 0.6038, 1.0, 0.2705, 0.002428, 0.6038, 1.0, 0.2705, 0.002428, 0.6038, 1.0, 0.2705, 0.002428, 0.6038, 1.0, 0.2705, 0.002428, 0.6038, 1.0, 0.2705, 0.002428, 0.6038, 1.0, 0.2705, 0.002428, 0.6038, 1.0, 0.2705, 0.002428, 0.6038, 1.0, 0.2705, 0.002428, 0.6038, 1.0, 0.2705, 0.002428, 0.6038, 1.0, 0.2705, 0.002428, 0.6038, 1.0, 0.2705, 0.002428, 0.6038, 1.0, 0.2705, 0.002428, 0.6038, 1.0, 0.2705, 0.002428, 0.6038, 1.0, 0.2705, 0.002428, 0.6038, 1.0, 0.2705, 0.002428, 0.6038, 1.0, 0.2705, 0.002428, 0.6038, 1.0, 0.2705, 0.002428, 0.6038, 1.0, 0.2705, 0.002428, 0.6038, 1.0, 0.2705, 0.002428, 0.6038, 1.0, 0.2705, 0.002428, 0.6038, 1.0, 0.2705, 0.002428, 0.6038, 1.0, 0.2705, 0.002428, 0.6038, 1.0, 0.2705, 0.002428, 0.6038, 1.0, 0.2705, 0.002428, 0.6038, 1.0, 0.2705, 0.002428, 0.6038, 1.0, 0.2705, 0.002428, 0.6038, 1.0, 0.2705, 0.002428, 0.6038, 1.0, 0.2705, 0.002428, 0.6038, 1.0, 0.2705, 0.002428, 0.6038, 1.0, 0.2705, 0.002428, 0.6038, 1.0, 0.2705, 0.002428, 0.6038, 1.0, 0.2705, 0.002428, 0.6038, 1.0, 0.2705, 0.002428, 0.6038, 1.0, 0.2705, 0.002428, 0.6038, 1.0, 0.2705, 0.002428, 0.6038, 1.0, 0.2705, 0.002428, 0.6038, 1.0, 0.2705, 0.002428, 0.6038, 1.0, 0.2705, 0.002428, 0.6038, 1.0, 0.2705, 0.002428, 0.6038, 1.0, 0.2705, 0.002428, 0.6038, 1.0, 0.2705, 0.002428, 0.6038, 1.0, 0.2705, 0.002428, 0.6038, 1.0, 0.2705, 0.002428, 0.6038, 1.0, 0.2705, 0.002428, 0.6038, 1.0, 0.2705, 0.002428, 0.6038, 1.0, 0.2705, 0.002428, 0.6038, 1.0, 0.2705, 0.002428, 0.6038, 1.0, 0.2705, 0.002428, 0.6038, 1.0, 0.2705, 0.002428, 0.6038, 1.0, 0.2705, 0.002428, 0.6038, 1.0, 0.2705, 0.002428, 0.6038, 1.0, 0.2705, 0.002428, 0.6038, 1.0, 0.2705, 0.002428, 0.6038, 1.0, 0.2705, 0.002428, 0.6038, 1.0, 0.2705, 0.002428, 0.6038, 1.0, 0.2705, 0.002428, 0.6038, 1.0, 0.2705, 0.002428, 0.6038, 1.0, 0.2705, 0.002428, 0.6038, 1.0, 0.2705, 0.002428, 0.6038, 1.0, 0.2705, 0.002428, 0.6038, 1.0, 0.2705, 0.002428, 0.6038, 1.0, 0.2705, 0.002428, 0.6038, 1.0, 0.2705, 0.002428, 0.6038, 1.0, 0.2705, 0.002428, 0.6038, 1.0, 0.2705, 0.002428, 0.6038, 1.0, 0.2705, 0.002428, 0.6038, 1.0, 0.2705, 0.002428, 0.6038, 1.0, 0.2705, 0.002428, 0.6038, 1.0, 0.008023, 0.6038, 0.5029, 1.0, 0.008023, 0.6038, 0.5029, 1.0, 0.008023, 0.6038, 0.5029, 1.0, 0.008023, 0.6038, 0.5029, 1.0, 0.008023, 0.6038, 0.5029, 1.0, 0.008023, 0.6038, 0.5029, 1.0, 0.008023, 0.6038, 0.5029, 1.0, 0.008023, 0.6038, 0.5029, 1.0, 0.008023, 0.6038, 0.5029, 1.0, 0.008023, 0.6038, 0.5029, 1.0, 0.008023, 0.6038, 0.5029, 1.0, 0.008023, 0.6038, 0.5029, 1.0, 0.008023, 0.6038, 0.5029, 1.0, 0.008023, 0.6038, 0.5029, 1.0, 0.008023, 0.6038, 0.5029, 1.0, 0.008023, 0.6038, 0.5029, 1.0, 0.008023, 0.6038, 0.5029, 1.0, 0.008023, 0.6038, 0.5029, 1.0, 0.008023, 0.6038, 0.5029, 1.0, 0.008023, 0.6038, 0.5029, 1.0, 0.008023, 0.6038, 0.5029, 1.0, 0.008023, 0.6038, 0.5029, 1.0, 0.008023, 0.6038, 0.5029, 1.0, 0.008023, 0.6038, 0.5029, 1.0, 0.2705, 0.002428, 0.6038, 1.0, 0.2705, 0.002428, 0.6038, 1.0, 0.2705, 0.002428, 0.6038, 1.0, 0.2705, 0.002428, 0.6038, 1.0, 0.2705, 0.002428, 0.6038, 1.0, 0.2705, 0.002428, 0.6038, 1.0, 0.2705, 0.002428, 0.6038, 1.0, 0.2705, 0.002428, 0.6038, 1.0, 0.2705, 0.002428, 0.6038, 1.0, 0.2705, 0.002428, 0.6038, 1.0, 0.2705, 0.002428, 0.6038, 1.0, 0.2705, 0.002428, 0.6038, 1.0, 0.2705, 0.002428, 0.6038, 1.0, 0.2705, 0.002428, 0.6038, 1.0, 0.2705, 0.002428, 0.6038, 1.0, 0.2705, 0.002428, 0.6038, 1.0, 0.2705, 0.002428, 0.6038, 1.0, 0.2705, 0.002428, 0.6038, 1.0, 0.2705, 0.002428, 0.6038, 1.0, 0.2705, 0.002428, 0.6038, 1.0, 0.2705, 0.002428, 0.6038, 1.0, 0.2705, 0.002428, 0.6038, 1.0, 0.2705, 0.002428, 0.6038, 1.0, 0.2705, 0.002428, 0.6038, 1.0, 0.2705, 0.002428, 0.6038, 1.0, 0.2705, 0.002428, 0.6038, 1.0, 0.2705, 0.002428, 0.6038, 1.0, 0.2705, 0.002428, 0.6038, 1.0, 0.2705, 0.002428, 0.6038, 1.0, 0.2705, 0.002428, 0.6038, 1.0, 0.2705, 0.002428, 0.6038, 1.0, 0.2705, 0.002428, 0.6038, 1.0, 0.2705, 0.002428, 0.6038, 1.0, 0.2705, 0.002428, 0.6038, 1.0, 0.2705, 0.002428, 0.6038, 1.0, 0.2705, 0.002428, 0.6038, 1.0, 0.2705, 0.002428, 0.6038, 1.0, 0.2705, 0.002428, 0.6038, 1.0, 0.2705, 0.002428, 0.6038, 1.0, 0.2705, 0.002428, 0.6038, 1.0, 0.2705, 0.002428, 0.6038, 1.0, 0.2705, 0.002428, 0.6038, 1.0, 0.2705, 0.002428, 0.6038, 1.0, 0.2705, 0.002428, 0.6038, 1.0, 0.2705, 0.002428, 0.6038, 1.0, 0.2705, 0.002428, 0.6038, 1.0, 0.2705, 0.002428, 0.6038, 1.0, 0.2705, 0.002428, 0.6038, 1.0, 0.2705, 0.002428, 0.6038, 1.0, 0.2705, 0.002428, 0.6038, 1.0, 0.2705, 0.002428, 0.6038, 1.0, 0.2705, 0.002428, 0.6038, 1.0, 0.2705, 0.002428, 0.6038, 1.0, 0.2705, 0.002428, 0.6038, 1.0, 0.2705, 0.002428, 0.6038, 1.0, 0.2705, 0.002428, 0.6038, 1.0, 0.2705, 0.002428, 0.6038, 1.0, 0.2705, 0.002428, 0.6038, 1.0, 0.2705, 0.002428, 0.6038, 1.0, 0.2705, 0.002428, 0.6038, 1.0, 0.2705, 0.002428, 0.6038, 1.0, 0.2705, 0.002428, 0.6038, 1.0, 0.2705, 0.002428, 0.6038, 1.0, 0.2705, 0.002428, 0.6038, 1.0, 0.2705, 0.002428, 0.6038, 1.0, 0.2705, 0.002428, 0.6038, 1.0, 0.2705, 0.002428, 0.6038, 1.0, 0.2705, 0.002428, 0.6038, 1.0, 0.2705, 0.002428, 0.6038, 1.0, 0.2705, 0.002428, 0.6038, 1.0, 0.2705, 0.002428, 0.6038, 1.0, 0.2705, 0.002428, 0.6038, 1.0, 0.2705, 0.002428, 0.6038, 1.0, 0.2705, 0.002428, 0.6038, 1.0, 0.2705, 0.002428, 0.6038, 1.0, 0.2705, 0.002428, 0.6038, 1.0, 0.2705, 0.002428, 0.6038, 1.0, 0.2705, 0.002428, 0.6038, 1.0, 0.2705, 0.002428, 0.6038, 1.0, 0.2705, 0.002428, 0.6038, 1.0, 0.2705, 0.002428, 0.6038, 1.0, 0.2705, 0.002428, 0.6038, 1.0, 0.2705, 0.002428, 0.6038, 1.0, 0.2705, 0.002428, 0.6038, 1.0, 0.2705, 0.002428, 0.6038, 1.0, 0.2705, 0.002428, 0.6038, 1.0, 0.2705, 0.002428, 0.6038, 1.0, 0.2705, 0.002428, 0.6038, 1.0, 0.2705, 0.002428, 0.6038, 1.0, 0.2705, 0.002428, 0.6038, 1.0, 0.2705, 0.002428, 0.6038, 1.0, 0.2705, 0.002428, 0.6038, 1.0, 0.2705, 0.002428, 0.6038, 1.0, 0.2705, 0.002428, 0.6038, 1.0, 0.2705, 0.002428, 0.6038, 1.0, 0.2705, 0.002428, 0.6038, 1.0, 0.2705, 0.002428, 0.6038, 1.0, 0.2705, 0.002428, 0.6038, 1.0, 0.2705, 0.002428, 0.6038, 1.0, 0.2705, 0.002428, 0.6038, 1.0, 0.2705, 0.002428, 0.6038, 1.0, 0.2705, 0.002428, 0.6038, 1.0, 0.2705, 0.002428, 0.6038, 1.0, 0.2705, 0.002428, 0.6038, 1.0, 0.2705, 0.002428, 0.6038, 1.0, 0.2705, 0.002428, 0.6038, 1.0, 0.2705, 0.002428, 0.6038, 1.0, 0.2705, 0.002428, 0.6038, 1.0, 0.2705, 0.002428, 0.6038, 1.0, 0.2705, 0.002428, 0.6038, 1.0, 0.2705, 0.002428, 0.6038, 1.0, 0.2705, 0.002428, 0.6038, 1.0, 0.2705, 0.002428, 0.6038, 1.0, 0.2705, 0.002428, 0.6038, 1.0, 0.2705, 0.002428, 0.6038, 1.0, 0.2705, 0.002428, 0.6038, 1.0, 0.2705, 0.002428, 0.6038, 1.0, 0.2705, 0.002428, 0.6038, 1.0, 0.2705, 0.002428, 0.6038, 1.0, 0.2705, 0.002428, 0.6038, 1.0, 0.2705, 0.002428, 0.6038, 1.0, 0.2705, 0.002428, 0.6038, 1.0, 0.2705, 0.002428, 0.6038, 1.0, 0.2705, 0.002428, 0.6038, 1.0, 0.2705, 0.002428, 0.6038, 1.0, 0.2705, 0.002428, 0.6038, 1.0, 0.2705, 0.002428, 0.6038, 1.0, 0.2705, 0.002428, 0.6038, 1.0, 0.2705, 0.002428, 0.6038, 1.0, 0.2705, 0.002428, 0.6038, 1.0, 0.2705, 0.002428, 0.6038, 1.0, 0.2705, 0.002428, 0.6038, 1.0, 0.2705, 0.002428, 0.6038, 1.0, 0.2705, 0.002428, 0.6038, 1.0, 0.2705, 0.002428, 0.6038, 1.0, 0.2705, 0.002428, 0.6038, 1.0, 0.2705, 0.002428, 0.6038, 1.0, 0.2705, 0.002428, 0.6038, 1.0, 0.2705, 0.002428, 0.6038, 1.0, 0.2705, 0.002428, 0.6038, 1.0, 0.2705, 0.002428, 0.6038, 1.0, 0.2705, 0.002428, 0.6038, 1.0, 0.2705, 0.002428, 0.6038, 1.0, 0.2705, 0.002428, 0.6038, 1.0, 0.2705, 0.002428, 0.6038, 1.0, 0.2705, 0.002428, 0.6038, 1.0, 0.2705, 0.002428, 0.6038, 1.0, 0.2705, 0.002428, 0.6038, 1.0, 0.2705, 0.002428, 0.6038, 1.0, 0.2705, 0.002428, 0.6038, 1.0, 0.2705, 0.002428, 0.6038, 1.0, 0.2705, 0.002428, 0.6038, 1.0, 0.2705, 0.002428, 0.6038, 1.0, 0.2705, 0.002428, 0.6038, 1.0, 0.2705, 0.002428, 0.6038, 1.0, 0.2705, 0.002428, 0.6038, 1.0, 0.2705, 0.002428, 0.6038, 1.0, 0.2705, 0.002428, 0.6038, 1.0, 0.2705, 0.002428, 0.6038, 1.0, 0.2705, 0.002428, 0.6038, 1.0, 0.2705, 0.002428, 0.6038, 1.0, 0.2705, 0.002428, 0.6038, 1.0, 0.2705, 0.002428, 0.6038, 1.0, 0.2705, 0.002428, 0.6038, 1.0, 0.2705, 0.002428, 0.6038, 1.0, 0.2705, 0.002428, 0.6038, 1.0, 0.2705, 0.002428, 0.6038, 1.0, 0.2705, 0.002428, 0.6038, 1.0, 0.2705, 0.002428, 0.6038, 1.0, 0.2705, 0.002428, 0.6038, 1.0, 0.2705, 0.002428, 0.6038, 1.0, 0.2705, 0.002428, 0.6038, 1.0, 0.2705, 0.002428, 0.6038, 1.0, 0.2705, 0.002428, 0.6038, 1.0, 0.2705, 0.002428, 0.6038, 1.0, 0.2705, 0.002428, 0.6038, 1.0, 0.2705, 0.002428, 0.6038, 1.0, 0.2705, 0.002428, 0.6038, 1.0, 0.2705, 0.002428, 0.6038, 1.0, 0.2705, 0.002428, 0.6038, 1.0, 0.2705, 0.002428, 0.6038, 1.0, 0.2705, 0.002428, 0.6038, 1.0, 0.2705, 0.002428, 0.6038, 1.0, 0.2705, 0.002428, 0.6038, 1.0, 1.0, 0.0009106, 0.305, 1.0, 1.0, 0.0009106, 0.305, 1.0, 1.0, 0.0009106, 0.305, 1.0, 1.0, 0.0009106, 0.305, 1.0, 0.2705, 0.002428, 0.6038, 1.0, 0.2705, 0.002428, 0.6038, 1.0, 0.2705, 0.002428, 0.6038, 1.0, 0.2705, 0.002428, 0.6038, 1.0, 0.2705, 0.002428, 0.6038, 1.0, 0.2705, 0.002428, 0.6038, 1.0, 0.2705, 0.002428, 0.6038, 1.0, 0.2705, 0.002428, 0.6038, 1.0, 0.2705, 0.002428, 0.6038, 1.0, 0.2705, 0.002428, 0.6038, 1.0, 0.2705, 0.002428, 0.6038, 1.0, 0.2705, 0.002428, 0.6038, 1.0])
me_cube_001.use_remesh_fix_poles = True
me_cube_001.use_remesh_preserve_attributes = False
me_cube_001.use_mirror_vertex_groups = False
me_cube_001.use_paint_bone_selection = False
me_cube_001.use_paint_mask = True
me_cube_001.update()
me_cylinder = bpy.data.meshes.new('Cylinder')
me_cylinder.from_pydata([(6.946e-08, 3.6, -1.553), (6.946e-08, 3.6, 13.4), (1.8, 3.118, -1.553), (1.8, 3.118, 13.4), (3.118, 1.8, -1.553), (3.118, 1.8, 13.4), (3.6, 1.668e-07, -1.553), (3.6, 1.668e-07, 13.4), (3.118, -1.8, -1.553), (3.118, -1.8, 13.4), (1.8, -3.118, -1.553), (1.8, -3.118, 13.4), (6.13e-07, -3.6, -1.553), (6.13e-07, -3.6, 13.4), (-1.8, -3.118, -1.553), (-1.8, -3.118, 13.4), (-3.118, -1.8, -1.553), (-3.118, -1.8, 13.4), (-3.6, -1.349e-06, -1.553), (-3.6, -1.349e-06, 13.4), (-3.118, 1.8, -1.553), (-3.118, 1.8, 13.4), (-1.8, 3.118, -1.553), (-1.8, 3.118, 13.4), (1.474, 2.554, 14.0), (6.408e-08, 2.949, 14.0), (2.554, 1.474, 14.0), (2.949, 7.914e-08, 14.0), (2.554, -1.474, 14.0), (1.474, -2.554, 14.0), (5.093e-07, -2.949, 14.0), (-1.474, -2.554, 14.0), (-2.554, -1.474, 14.0), (-2.949, -1.163e-06, 14.0), (-2.554, 1.474, 14.0), (-1.474, 2.554, 14.0), (0.9549, 1.654, 14.54), (6.501e-09, 1.91, 14.54), (1.654, 0.9549, 14.54), (1.91, -7.476e-08, 14.54), (1.654, -0.9549, 14.54), (0.9549, -1.654, 14.54), (2.949e-07, -1.91, 14.54), (-0.9549, -1.654, 14.54), (-1.654, -0.9549, 14.54), (-1.91, -8.792e-07, 14.54), (-1.654, 0.9549, 14.54), (-0.9549, 1.654, 14.54), (0.3175, 0.55, 14.81), (4.855e-08, 0.635, 14.81), (0.55, 0.3175, 14.81), (0.635, -2.304e-07, 14.81), (0.55, -0.3175, 14.81), (0.3175, -0.55, 14.81), (1.444e-07, -0.635, 14.81), (-0.3175, -0.55, 14.81), (-0.55, -0.3175, 14.81), (-0.635, -4.979e-07, 14.81), (-0.55, 0.3175, 14.81), (-0.3175, 0.55, 14.81)], [], [(0, 1, 3, 2), (2, 3, 5, 4), (4, 5, 7, 6), (6, 7, 9, 8), (8, 9, 11, 10), (10, 11, 13, 12), (12, 13, 15, 14), (14, 15, 17, 16), (16, 17, 19, 18), (18, 19, 21, 20), (19, 17, 32, 33), (20, 21, 23, 22), (22, 23, 1, 0), (0, 2, 4, 6, 8, 10, 12, 14, 16, 18, 20, 22), (32, 31, 43, 44), (17, 15, 31, 32), (15, 13, 30, 31), (13, 11, 29, 30), (11, 9, 28, 29), (9, 7, 27, 28), (1, 23, 35, 25), (3, 1, 25, 24), (7, 5, 26, 27), (23, 21, 34, 35), (5, 3, 24, 26), (21, 19, 33, 34), (36, 37, 49, 48), (29, 28, 40, 41), (25, 35, 47, 37), (26, 24, 36, 38), (33, 32, 44, 45), (30, 29, 41, 42), (27, 26, 38, 39), (34, 33, 45, 46), (31, 30, 42, 43), (28, 27, 39, 40), (35, 34, 46, 47), (24, 25, 37, 36), (48, 49, 59, 58, 57, 56, 55, 54, 53, 52, 51, 50), (44, 43, 55, 56), (41, 40, 52, 53), (37, 47, 59, 49), (38, 36, 48, 50), (45, 44, 56, 57), (42, 41, 53, 54), (39, 38, 50, 51), (46, 45, 57, 58), (43, 42, 54, 55), (40, 39, 51, 52), (47, 46, 58, 59)])
_uv = me_cylinder.uv_layers.new(name='UVMap')
_uv.uv.foreach_set('vector', [1.0, 0.5, 1.0, 1.0, 0.9167, 1.0, 0.9167, 0.5, 0.9167, 0.5, 0.9167, 1.0, 0.8333, 1.0, 0.8333, 0.5, 0.8333, 0.5, 0.8333, 1.0, 0.75, 1.0, 0.75, 0.5, 0.75, 0.5, 0.75, 1.0, 0.6667, 1.0, 0.6667, 0.5, 0.6667, 0.5, 0.6667, 1.0, 0.5833, 1.0, 0.5833, 0.5, 0.5833, 0.5, 0.5833, 1.0, 0.5, 1.0, 0.5, 0.5, 0.5, 0.5, 0.5, 1.0, 0.4167, 1.0, 0.4167, 0.5, 0.4167, 0.5, 0.4167, 1.0, 0.3333, 1.0, 0.3333, 0.5, 0.3333, 0.5, 0.3333, 1.0, 0.25, 1.0, 0.25, 0.5, 0.25, 0.5, 0.25, 1.0, 0.1667, 1.0, 0.1667, 0.5, 0.25, 1.0, 0.3333, 1.0, 0.3333, 1.0, 0.25, 1.0, 0.1667, 0.5, 0.1667, 1.0, 0.08333, 1.0, 0.08333, 0.5, 0.08333, 0.5, 0.08333, 1.0, 7.451e-08, 1.0, 7.451e-08, 0.5, 0.75, 0.49, 0.87, 0.4578, 0.9578, 0.37, 0.99, 0.25, 0.9578, 0.13, 0.87, 0.04215, 0.75, 0.01, 0.63, 0.04215, 0.5422, 0.13, 0.51, 0.25, 0.5422, 0.37, 0.63, 0.4578, 0.3333, 1.0, 0.4167, 1.0, 0.4167, 1.0, 0.3333, 1.0, 0.3333, 1.0, 0.4167, 1.0, 0.4167, 1.0, 0.3333, 1.0, 0.4167, 1.0, 0.5, 1.0, 0.5, 1.0, 0.4167, 1.0, 0.5, 1.0, 0.5833, 1.0, 0.5833, 1.0, 0.5, 1.0, 0.5833, 1.0, 0.6667, 1.0, 0.6667, 1.0, 0.5833, 1.0, 0.6667, 1.0, 0.75, 1.0, 0.75, 1.0, 0.6667, 1.0, 7.451e-08, 1.0, 0.08333, 1.0, 0.08333, 1.0, 7.451e-08, 1.0, 0.9167, 1.0, 1.0, 1.0, 1.0, 1.0, 0.9167, 1.0, 0.75, 1.0, 0.8333, 1.0, 0.8333, 1.0, 0.75, 1.0, 0.08333, 1.0, 0.1667, 1.0, 0.1667, 1.0, 0.08333, 1.0, 0.8333, 1.0, 0.9167, 1.0, 0.9167, 1.0, 0.8333, 1.0, 0.1667, 1.0, 0.25, 1.0, 0.25, 1.0, 0.1667, 1.0, 0.9167, 1.0, 1.0, 1.0, 1.0, 1.0, 0.9167, 1.0, 0.5833, 1.0, 0.6667, 1.0, 0.6667, 1.0, 0.5833, 1.0, 7.451e-08, 1.0, 0.08333, 1.0, 0.08333, 1.0, 7.451e-08, 1.0, 0.8333, 1.0, 0.9167, 1.0, 0.9167, 1.0, 0.8333, 1.0, 0.25, 1.0, 0.3333, 1.0, 0.3333, 1.0, 0.25, 1.0, 0.5, 1.0, 0.5833, 1.0, 0.5833, 1.0, 0.5, 1.0, 0.75, 1.0, 0.8333, 1.0, 0.8333, 1.0, 0.75, 1.0, 0.1667, 1.0, 0.25, 1.0, 0.25, 1.0, 0.1667, 1.0, 0.4167, 1.0, 0.5, 1.0, 0.5, 1.0, 0.4167, 1.0, 0.6667, 1.0, 0.75, 1.0, 0.75, 1.0, 0.6667, 1.0, 0.08333, 1.0, 0.1667, 1.0, 0.1667, 1.0, 0.08333, 1.0, 0.9167, 1.0, 1.0, 1.0, 1.0, 1.0, 0.9167, 1.0, 0.37, 0.4578, 0.25, 0.49, 0.13, 0.4578, 0.04215, 0.37, 0.01, 0.25, 0.04215, 0.13, 0.13, 0.04215, 0.25, 0.01, 0.37, 0.04215, 0.4578, 0.13, 0.49, 0.25, 0.4578, 0.37, 0.3333, 1.0, 0.4167, 1.0, 0.4167, 1.0, 0.3333, 1.0, 0.5833, 1.0, 0.6667, 1.0, 0.6667, 1.0, 0.5833, 1.0, 7.451e-08, 1.0, 0.08333, 1.0, 0.08333, 1.0, 7.451e-08, 1.0, 0.8333, 1.0, 0.9167, 1.0, 0.9167, 1.0, 0.8333, 1.0, 0.25, 1.0, 0.3333, 1.0, 0.3333, 1.0, 0.25, 1.0, 0.5, 1.0, 0.5833, 1.0, 0.5833, 1.0, 0.5, 1.0, 0.75, 1.0, 0.8333, 1.0, 0.8333, 1.0, 0.75, 1.0, 0.1667, 1.0, 0.25, 1.0, 0.25, 1.0, 0.1667, 1.0, 0.4167, 1.0, 0.5, 1.0, 0.5, 1.0, 0.4167, 1.0, 0.6667, 1.0, 0.75, 1.0, 0.75, 1.0, 0.6667, 1.0, 0.08333, 1.0, 0.1667, 1.0, 0.1667, 1.0, 0.08333, 1.0])
_ca = me_cylinder.color_attributes.new('Col', 'BYTE_COLOR', 'CORNER')
_ca.data.foreach_set('color', [0.002428, 0.07421, 0.06301, 1.0, 0.002428, 0.07421, 0.06301, 1.0, 0.002428, 0.07421, 0.06301, 1.0, 0.002428, 0.07421, 0.06301, 1.0, 0.002428, 0.07421, 0.06301, 1.0, 0.002428, 0.07421, 0.06301, 1.0, 0.002428, 0.07421, 0.06301, 1.0, 0.002428, 0.07421, 0.06301, 1.0, 0.002428, 0.07421, 0.06301, 1.0, 0.002428, 0.07421, 0.06301, 1.0, 0.002428, 0.07421, 0.06301, 1.0, 0.002428, 0.07421, 0.06301, 1.0, 0.002428, 0.07421, 0.06301, 1.0, 0.002428, 0.07421, 0.06301, 1.0, 0.002428, 0.07421, 0.06301, 1.0, 0.002428, 0.07421, 0.06301, 1.0, 0.002428, 0.07421, 0.06301, 1.0, 0.002428, 0.07421, 0.06301, 1.0, 0.002428, 0.07421, 0.06301, 1.0, 0.002428, 0.07421, 0.06301, 1.0, 0.002428, 0.07421, 0.06301, 1.0, 0.002428, 0.07421, 0.06301, 1.0, 0.002428, 0.07421, 0.06301, 1.0, 0.002428, 0.07421, 0.06301, 1.0, 0.002428, 0.07421, 0.06301, 1.0, 0.002428, 0.07421, 0.06301, 1.0, 0.002428, 0.07421, 0.06301, 1.0, 0.002428, 0.07421, 0.06301, 1.0, 0.002428, 0.07421, 0.06301, 1.0, 0.002428, 0.07421, 0.06301, 1.0, 0.002428, 0.07421, 0.06301, 1.0, 0.002428, 0.07421, 0.06301, 1.0, 0.002428, 0.07421, 0.06301, 1.0, 0.002428, 0.07421, 0.06301, 1.0, 0.002428, 0.07421, 0.06301, 1.0, 0.002428, 0.07421, 0.06301, 1.0, 0.002428, 0.07421, 0.06301, 1.0, 0.002428, 0.07421, 0.06301, 1.0, 0.002428, 0.07421, 0.06301, 1.0, 0.002428, 0.07421, 0.06301, 1.0, 0.002428, 0.07421, 0.06301, 1.0, 0.002428, 0.07421, 0.06301, 1.0, 0.002428, 0.07421, 0.06301, 1.0, 0.002428, 0.07421, 0.06301, 1.0, 0.002428, 0.07421, 0.06301, 1.0, 0.002428, 0.07421, 0.06301, 1.0, 0.002428, 0.07421, 0.06301, 1.0, 0.002428, 0.07421, 0.06301, 1.0, 0.002428, 0.07421, 0.06301, 1.0, 0.002428, 0.07421, 0.06301, 1.0, 0.002428, 0.07421, 0.06301, 1.0, 0.002428, 0.07421, 0.06301, 1.0, 0.002428, 0.07421, 0.06301, 1.0, 0.002428, 0.07421, 0.06301, 1.0, 0.002428, 0.07421, 0.06301, 1.0, 0.002428, 0.07421, 0.06301, 1.0, 0.002428, 0.07421, 0.06301, 1.0, 0.002428, 0.07421, 0.06301, 1.0, 0.002428, 0.07421, 0.06301, 1.0, 0.002428, 0.07421, 0.06301, 1.0, 0.002428, 0.07421, 0.06301, 1.0, 0.002428, 0.07421, 0.06301, 1.0, 0.002428, 0.07421, 0.06301, 1.0, 0.002428, 0.07421, 0.06301, 1.0, 0.002428, 0.07421, 0.06301, 1.0, 0.002428, 0.07421, 0.06301, 1.0, 0.002428, 0.07421, 0.06301, 1.0, 0.002428, 0.07421, 0.06301, 1.0, 0.002428, 0.07421, 0.06301, 1.0, 0.002428, 0.07421, 0.06301, 1.0, 0.002428, 0.07421, 0.06301, 1.0, 0.002428, 0.07421, 0.06301, 1.0, 0.002428, 0.07421, 0.06301, 1.0, 0.002428, 0.07421, 0.06301, 1.0, 0.002428, 0.07421, 0.06301, 1.0, 0.002428, 0.07421, 0.06301, 1.0, 0.002428, 0.07421, 0.06301, 1.0, 0.002428, 0.07421, 0.06301, 1.0, 0.002428, 0.07421, 0.06301, 1.0, 0.002428, 0.07421, 0.06301, 1.0, 0.002428, 0.07421, 0.06301, 1.0, 0.002428, 0.07421, 0.06301, 1.0, 0.002428, 0.07421, 0.06301, 1.0, 0.002428, 0.07421, 0.06301, 1.0, 0.002428, 0.07421, 0.06301, 1.0, 0.002428, 0.07421, 0.06301, 1.0, 0.002428, 0.07421, 0.06301, 1.0, 0.002428, 0.07421, 0.06301, 1.0, 0.002428, 0.07421, 0.06301, 1.0, 0.002428, 0.07421, 0.06301, 1.0, 0.002428, 0.07421, 0.06301, 1.0, 0.002428, 0.07421, 0.06301, 1.0, 0.002428, 0.07421, 0.06301, 1.0, 0.002428, 0.07421, 0.06301, 1.0, 0.002428, 0.07421, 0.06301, 1.0, 0.002428, 0.07421, 0.06301, 1.0, 0.002428, 0.07421, 0.06301, 1.0, 0.002428, 0.07421, 0.06301, 1.0, 0.002428, 0.07421, 0.06301, 1.0, 0.002428, 0.07421, 0.06301, 1.0, 0.002428, 0.07421, 0.06301, 1.0, 0.002428, 0.07421, 0.06301, 1.0, 0.002428, 0.07421, 0.06301, 1.0, 0.002428, 0.07421, 0.06301, 1.0, 0.002428, 0.07421, 0.06301, 1.0, 0.002428, 0.07421, 0.06301, 1.0, 0.002428, 0.07421, 0.06301, 1.0, 0.002428, 0.07421, 0.06301, 1.0, 0.002428, 0.07421, 0.06301, 1.0, 0.002428, 0.07421, 0.06301, 1.0, 0.002428, 0.07421, 0.06301, 1.0, 0.002428, 0.07421, 0.06301, 1.0, 0.002428, 0.07421, 0.06301, 1.0, 0.002428, 0.07421, 0.06301, 1.0, 0.002428, 0.07421, 0.06301, 1.0, 0.002428, 0.07421, 0.06301, 1.0, 0.002428, 0.07421, 0.06301, 1.0, 0.002428, 0.07421, 0.06301, 1.0, 0.002428, 0.07421, 0.06301, 1.0, 0.002428, 0.07421, 0.06301, 1.0, 0.002428, 0.07421, 0.06301, 1.0, 0.002428, 0.07421, 0.06301, 1.0, 0.002428, 0.07421, 0.06301, 1.0, 0.002428, 0.07421, 0.06301, 1.0, 0.002428, 0.07421, 0.06301, 1.0, 0.002428, 0.07421, 0.06301, 1.0, 0.002428, 0.07421, 0.06301, 1.0, 0.002428, 0.07421, 0.06301, 1.0, 0.002428, 0.07421, 0.06301, 1.0, 0.002428, 0.07421, 0.06301, 1.0, 0.002428, 0.07421, 0.06301, 1.0, 0.002428, 0.07421, 0.06301, 1.0, 0.002428, 0.07421, 0.06301, 1.0, 0.002428, 0.07421, 0.06301, 1.0, 0.002428, 0.07421, 0.06301, 1.0, 0.002428, 0.07421, 0.06301, 1.0, 0.002428, 0.07421, 0.06301, 1.0, 0.002428, 0.07421, 0.06301, 1.0, 0.002428, 0.07421, 0.06301, 1.0, 0.002428, 0.07421, 0.06301, 1.0, 0.002428, 0.07421, 0.06301, 1.0, 0.002428, 0.07421, 0.06301, 1.0, 0.002428, 0.07421, 0.06301, 1.0, 0.002428, 0.07421, 0.06301, 1.0, 0.002428, 0.07421, 0.06301, 1.0, 0.002428, 0.07421, 0.06301, 1.0, 0.002428, 0.07421, 0.06301, 1.0, 0.002428, 0.07421, 0.06301, 1.0, 0.002428, 0.07421, 0.06301, 1.0, 0.002428, 0.07421, 0.06301, 1.0, 0.002428, 0.07421, 0.06301, 1.0, 0.002428, 0.07421, 0.06301, 1.0, 0.002428, 0.07421, 0.06301, 1.0, 0.002428, 0.07421, 0.06301, 1.0, 0.002428, 0.07421, 0.06301, 1.0, 0.002428, 0.07421, 0.06301, 1.0, 0.002428, 0.07421, 0.06301, 1.0, 0.002428, 0.07421, 0.06301, 1.0, 0.002428, 0.07421, 0.06301, 1.0, 0.002428, 0.07421, 0.06301, 1.0, 0.002428, 0.07421, 0.06301, 1.0, 0.002428, 0.07421, 0.06301, 1.0, 0.002428, 0.07421, 0.06301, 1.0, 0.002428, 0.07421, 0.06301, 1.0, 0.002428, 0.07421, 0.06301, 1.0, 0.002428, 0.07421, 0.06301, 1.0, 0.002428, 0.07421, 0.06301, 1.0, 0.002428, 0.07421, 0.06301, 1.0, 0.002428, 0.07421, 0.06301, 1.0, 0.002428, 0.07421, 0.06301, 1.0, 0.002428, 0.07421, 0.06301, 1.0, 0.002428, 0.07421, 0.06301, 1.0, 0.002428, 0.07421, 0.06301, 1.0, 0.002428, 0.07421, 0.06301, 1.0, 0.002428, 0.07421, 0.06301, 1.0, 0.002428, 0.07421, 0.06301, 1.0, 0.002428, 0.07421, 0.06301, 1.0, 0.002428, 0.07421, 0.06301, 1.0, 0.002428, 0.07421, 0.06301, 1.0, 0.002428, 0.07421, 0.06301, 1.0, 0.002428, 0.07421, 0.06301, 1.0, 0.002428, 0.07421, 0.06301, 1.0, 0.002428, 0.07421, 0.06301, 1.0, 0.002428, 0.07421, 0.06301, 1.0, 0.002428, 0.07421, 0.06301, 1.0, 0.002428, 0.07421, 0.06301, 1.0, 0.002428, 0.07421, 0.06301, 1.0, 0.002428, 0.07421, 0.06301, 1.0, 0.002428, 0.07421, 0.06301, 1.0, 0.002428, 0.07421, 0.06301, 1.0, 0.002428, 0.07421, 0.06301, 1.0, 0.002428, 0.07421, 0.06301, 1.0, 0.002428, 0.07421, 0.06301, 1.0, 0.002428, 0.07421, 0.06301, 1.0, 0.002428, 0.07421, 0.06301, 1.0, 0.002428, 0.07421, 0.06301, 1.0, 0.002428, 0.07421, 0.06301, 1.0, 0.002428, 0.07421, 0.06301, 1.0, 0.002428, 0.07421, 0.06301, 1.0, 0.002428, 0.07421, 0.06301, 1.0, 0.002428, 0.07421, 0.06301, 1.0, 0.002428, 0.07421, 0.06301, 1.0, 0.002428, 0.07421, 0.06301, 1.0, 0.002428, 0.07421, 0.06301, 1.0, 0.002428, 0.07421, 0.06301, 1.0, 0.002428, 0.07421, 0.06301, 1.0, 0.002428, 0.07421, 0.06301, 1.0, 0.002428, 0.07421, 0.06301, 1.0, 0.002428, 0.07421, 0.06301, 1.0, 0.002428, 0.07421, 0.06301, 1.0, 0.002428, 0.07421, 0.06301, 1.0, 0.002428, 0.07421, 0.06301, 1.0, 0.002428, 0.07421, 0.06301, 1.0, 0.002428, 0.07421, 0.06301, 1.0, 0.002428, 0.07421, 0.06301, 1.0, 0.002428, 0.07421, 0.06301, 1.0])
me_cylinder.use_remesh_fix_poles = True
me_cylinder.use_remesh_preserve_attributes = False
me_cylinder.use_mirror_vertex_groups = False
me_cylinder.use_paint_bone_selection = False
me_cylinder.use_paint_mask = True
me_cylinder.update()

# ---- objects
ob_cube = bpy.data.objects.new('Cube', me_cube)
ob_cube_001 = bpy.data.objects.new('Cube.001', me_cube)
ob_cube_002 = bpy.data.objects.new('Cube.002', me_cube_001)
ob_cylinder = bpy.data.objects.new('Cylinder', me_cylinder)
ob_cylinder_001 = bpy.data.objects.new('Cylinder.001', me_cylinder)
ob_cylinder_002 = bpy.data.objects.new('Cylinder.002', me_cylinder)
ob_cylinder_003 = bpy.data.objects.new('Cylinder.003', me_cylinder)

# ---- transforms, parenting, visibility, modifiers, constraints
ob_cube.location = (0.0, 30.0, 0.0)
ob_cube.lock_rotations_4d = False
ob_cube.empty_display_type = 'ARROWS'
ob_cube.lineart.crease_threshold = 0.0
ob_cube_001.location = (31.6, 12.96, 0.0)
ob_cube_001.rotation_euler = (0.0, -0.0, -1.007)
ob_cube_001.lock_rotations_4d = False
ob_cube_001.empty_display_type = 'ARROWS'
ob_cube_001.lineart.crease_threshold = 0.0
ob_cube_002.location = (18.02, -24.55, -0.9094)
ob_cube_002.rotation_euler = (0.0, -0.0, -0.5025)
ob_cube_002.lineart.crease_threshold = 0.0
ob_cylinder.location = (-14.51, 30.55, 0.0)
ob_cylinder.lineart.crease_threshold = 0.0
ob_cylinder_001.location = (-14.51, 39.02, 0.0)
ob_cylinder_001.lineart.crease_threshold = 0.0
ob_cylinder_002.location = (44.05, 27.18, 0.0)
ob_cylinder_002.lineart.crease_threshold = 0.0
ob_cylinder_003.location = (48.92, 20.09, 0.0)
ob_cylinder_003.lineart.crease_threshold = 0.0

# ---- collection membership
col_collection.objects.link(ob_cube)
col_collection.objects.link(ob_cube_001)
col_collection.objects.link(ob_cube_002)
col_collection.objects.link(ob_cylinder)
col_collection.objects.link(ob_cylinder_001)
col_collection.objects.link(ob_cylinder_002)
col_collection.objects.link(ob_cylinder_003)

# ---- scene / render settings (as saved in the file)
scene.frame_start = 1; scene.frame_end = 250; scene.frame_set(1)
scene.render.engine = 'BLENDER_EEVEE_NEXT'
scene.cycles.use_denoising = False
scene.cycles.samples = 128
scene.cycles.sampling_pattern = 'TABULATED_SOBOL'
scene.cycles.use_adaptive_sampling = False
scene.cycles.use_light_tree = False
scene.view_settings.view_transform = 'Filmic'
bpy.context.view_layer.update()

# ---- added for rendering (the .blend has no active camera and no usable light): camera, sun
cam_auto = bpy.data.cameras.new('AutoCamera')
cam_auto.lens = 50.0
cam_auto.sensor_width = 36.0
cam_auto.clip_end = 1795.62
ob_auto_camera = bpy.data.objects.new('AutoCamera', cam_auto)
scene.collection.objects.link(ob_auto_camera)
ob_auto_camera.location = (119.521, -120.988, 88.7393)
ob_auto_camera.rotation_euler = (1.09748, -7.21219e-08, 0.694738)
scene.camera = ob_auto_camera
light_auto_sun = bpy.data.lights.new('AutoSun', 'SUN')
light_auto_sun.energy = 3.0
light_auto_sun.angle = 0.0523599
ob_auto_sun = bpy.data.objects.new('AutoSun', light_auto_sun)
scene.collection.objects.link(ob_auto_sun)
ob_auto_sun.rotation_euler = (0.872665, 0.174533, 0.523599)
bpy.context.view_layer.update()
